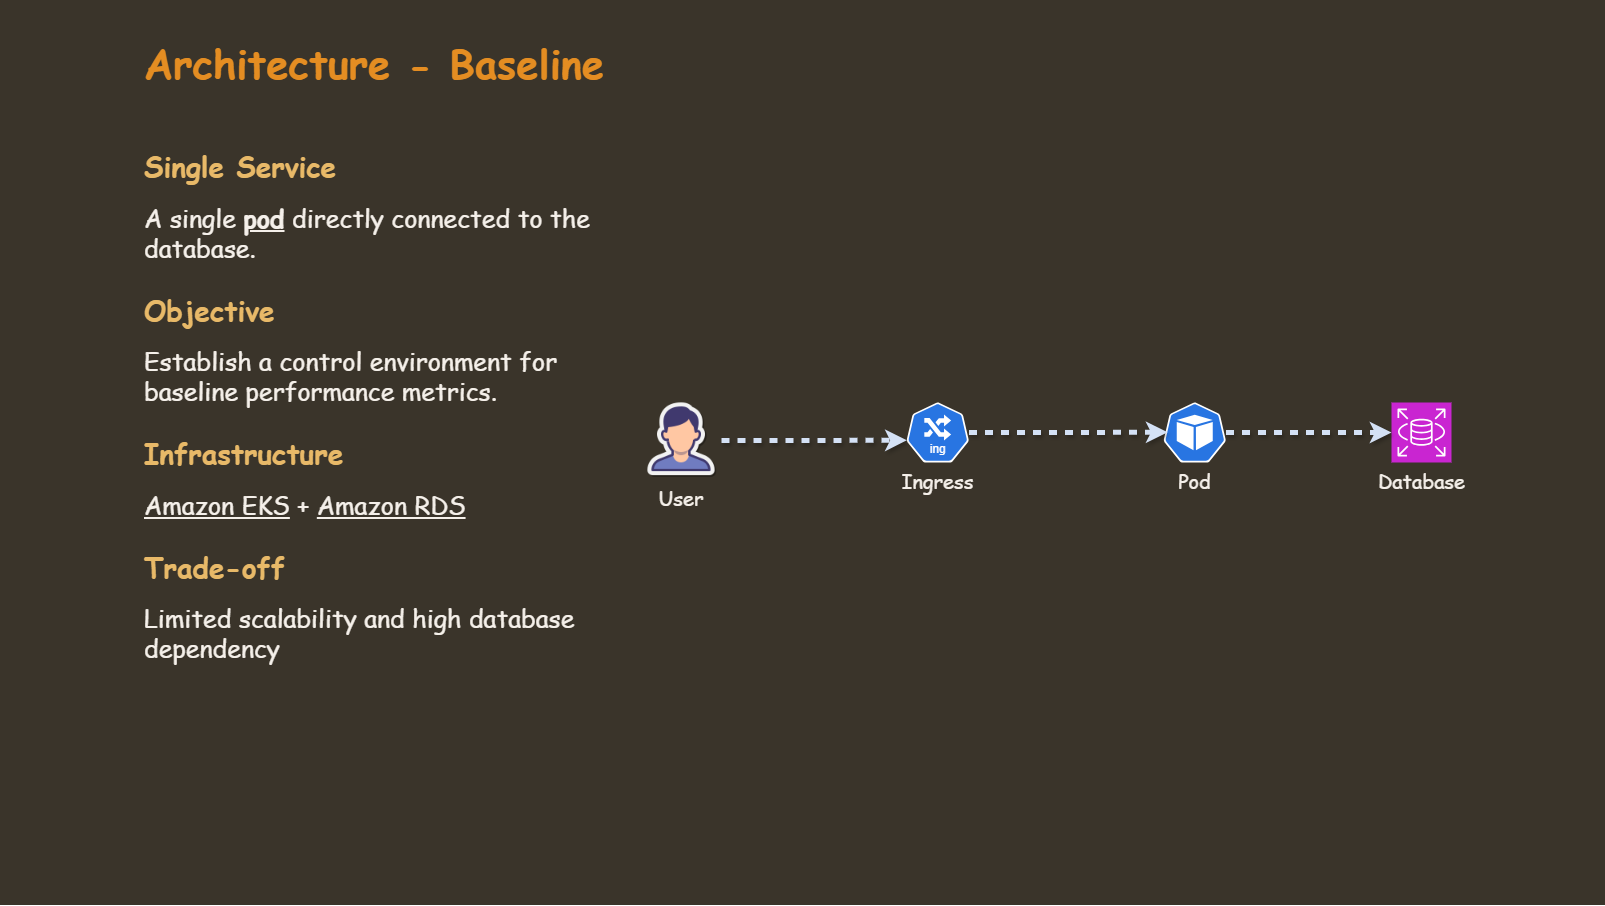

The diagram above was exported from draw.io. Its source (the exported page's mxGraphModel, read from the mxfile embedded in the PNG):
<mxGraphModel dx="3760" dy="2047" grid="1" gridSize="10" guides="1" tooltips="1" connect="1" arrows="1" fold="1" page="1" pageScale="1" pageWidth="1600" pageHeight="1200" math="0" shadow="0">
  <root>
    <mxCell id="0" />
    <mxCell id="1" parent="0" />
    <mxCell id="Bab7cfmSYZR_MRJQpoBs-1" parent="1" style="rounded=0;whiteSpace=wrap;html=1;strokeColor=#3A342A;fillColor=#3A342A;movable=1;resizable=1;rotatable=1;deletable=1;editable=1;locked=0;connectable=1;strokeWidth=5;" value="" vertex="1">
      <mxGeometry height="900" width="1600" as="geometry" />
    </mxCell>
    <mxCell id="vhfwDlum-qQkHnGFyFs1-1" parent="1" style="text;html=1;whiteSpace=wrap;strokeColor=none;fillColor=none;align=left;verticalAlign=middle;rounded=0;fontFamily=Comic Sans MS;fontColor=#B1DDF0;fontSize=25;" value="&lt;font style=&quot;font-size: 40px; color: rgb(228, 141, 34);&quot;&gt;&lt;b style=&quot;&quot;&gt;Architecture - Baseline&lt;/b&gt;&lt;/font&gt;" vertex="1">
      <mxGeometry height="80" width="740" x="140" y="20" as="geometry" />
    </mxCell>
    <mxCell id="I_GQvikHXUhM697aT41I-2" parent="1" style="text;html=1;whiteSpace=wrap;strokeColor=none;fillColor=none;align=left;verticalAlign=top;rounded=0;fontFamily=Comic Sans MS;" value="&lt;div style=&quot;margin-bottom: 20px;&quot;&gt;&lt;font style=&quot;font-size: 28px; color: rgb(232, 185, 104);&quot;&gt;&lt;b&gt;Single Service&lt;/b&gt;&lt;/font&gt;&lt;/div&gt;&lt;div&gt;&lt;font style=&quot;font-size: 25px; color: rgb(245, 240, 234);&quot;&gt;&lt;font&gt;A single &lt;/font&gt;&lt;b style=&quot;&quot;&gt;&lt;font&gt;&lt;u&gt;pod&lt;/u&gt;&lt;/font&gt;&lt;/b&gt;&lt;font&gt;&amp;nbsp;directly connected to the database.&amp;nbsp;&lt;/font&gt;&lt;/font&gt;&lt;/div&gt;&lt;div&gt;&lt;font style=&quot;color: rgb(245, 240, 234); font-size: 25px;&quot;&gt;&lt;br&gt;&lt;/font&gt;&lt;/div&gt;&lt;div style=&quot;margin-bottom: 20px;&quot;&gt;&lt;font style=&quot;font-size: 28px; color: rgb(232, 185, 104);&quot;&gt;&lt;b&gt;Objective&lt;/b&gt;&lt;/font&gt;&lt;/div&gt;&lt;div&gt;&lt;font style=&quot;color: rgb(245, 240, 234); font-size: 25px;&quot;&gt;Establish a control environment for baseline performance metrics.&lt;/font&gt;&lt;/div&gt;&lt;div&gt;&lt;font style=&quot;color: rgb(245, 240, 234); font-size: 25px;&quot;&gt;&lt;br&gt;&lt;/font&gt;&lt;/div&gt;&lt;div style=&quot;margin-bottom: 20px;&quot;&gt;&lt;font style=&quot;font-size: 28px; color: rgb(232, 185, 104);&quot;&gt;&lt;b&gt;Infrastructure&lt;/b&gt;&lt;/font&gt;&lt;/div&gt;&lt;div&gt;&lt;font style=&quot;color: rgb(245, 240, 234); font-size: 25px;&quot;&gt;&lt;u&gt;Amazon EKS&lt;/u&gt; + &lt;u&gt;Amazon RDS&lt;/u&gt;&lt;/font&gt;&lt;/div&gt;&lt;div&gt;&lt;font style=&quot;color: rgb(245, 240, 234); font-size: 25px;&quot;&gt;&lt;br&gt;&lt;/font&gt;&lt;/div&gt;&lt;div style=&quot;margin-top: 0px; margin-bottom: 20px;&quot;&gt;&lt;font style=&quot;font-size: 28px; color: rgb(232, 185, 104);&quot;&gt;&lt;b&gt;Trade-off&lt;/b&gt;&lt;/font&gt;&lt;/div&gt;&lt;div&gt;&lt;font style=&quot;color: rgb(245, 240, 234); font-size: 25px;&quot;&gt;Limited scalability and high database dependency&lt;/font&gt;&lt;/div&gt;" vertex="1">
      <mxGeometry height="630" width="490" x="140" y="140" as="geometry" />
    </mxCell>
    <mxCell id="a433CoKudkiv4ndCg79d-1" connectable="0" parent="1" style="group" value="" vertex="1">
      <mxGeometry height="80" width="810" x="639" y="398" as="geometry" />
    </mxCell>
    <mxCell id="I_GQvikHXUhM697aT41I-3" parent="a433CoKudkiv4ndCg79d-1" style="sketch=0;points=[[0,0,0],[0.25,0,0],[0.5,0,0],[0.75,0,0],[1,0,0],[0,1,0],[0.25,1,0],[0.5,1,0],[0.75,1,0],[1,1,0],[0,0.25,0],[0,0.5,0],[0,0.75,0],[1,0.25,0],[1,0.5,0],[1,0.75,0]];outlineConnect=0;fontColor=#232F3E;fillColor=#C925D1;strokeColor=#ffffff;dashed=0;verticalLabelPosition=bottom;verticalAlign=top;align=center;html=1;fontSize=20;fontStyle=0;aspect=fixed;shape=mxgraph.aws4.resourceIcon;resIcon=mxgraph.aws4.rds;fontFamily=Comic Sans MS;" value="&lt;font style=&quot;color: rgb(245, 240, 234);&quot;&gt;Database&lt;/font&gt;" vertex="1">
      <mxGeometry height="60" width="60" x="750" y="2" as="geometry" />
    </mxCell>
    <mxCell id="WeEGG08onyYPIEUS8vfV-1" parent="a433CoKudkiv4ndCg79d-1" style="aspect=fixed;sketch=0;html=1;dashed=0;whitespace=wrap;verticalLabelPosition=bottom;verticalAlign=top;fillColor=#2875E2;strokeColor=#ffffff;points=[[0.005,0.63,0],[0.1,0.2,0],[0.9,0.2,0],[0.5,0,0],[0.995,0.63,0],[0.72,0.99,0],[0.5,1,0],[0.28,0.99,0]];shape=mxgraph.kubernetes.icon2;prIcon=pod" value="&lt;font face=&quot;Comic Sans MS&quot; style=&quot;color: rgb(245, 240, 234); font-size: 20px;&quot;&gt;Pod&lt;/font&gt;" vertex="1">
      <mxGeometry height="60" width="62.5" x="522" y="2" as="geometry" />
    </mxCell>
    <mxCell id="WeEGG08onyYPIEUS8vfV-2" parent="a433CoKudkiv4ndCg79d-1" style="aspect=fixed;sketch=0;html=1;dashed=0;whitespace=wrap;verticalLabelPosition=bottom;verticalAlign=top;fillColor=#2875E2;strokeColor=#ffffff;points=[[0.005,0.63,0],[0.1,0.2,0],[0.9,0.2,0],[0.5,0,0],[0.995,0.63,0],[0.72,0.99,0],[0.5,1,0],[0.28,0.99,0]];shape=mxgraph.kubernetes.icon2;kubernetesLabel=1;prIcon=ing;fontFamily=Comic Sans MS;" value="&lt;font style=&quot;font-size: 20px; color: rgb(245, 240, 234);&quot;&gt;Ingress&lt;/font&gt;" vertex="1">
      <mxGeometry height="60" width="62.48" x="265" y="2" as="geometry" />
    </mxCell>
    <mxCell id="WeEGG08onyYPIEUS8vfV-4" parent="a433CoKudkiv4ndCg79d-1" style="shape=image;verticalLabelPosition=bottom;labelBackgroundColor=none;verticalAlign=top;aspect=fixed;imageAspect=0;image=data:image/png,(base64 omitted: 5544 chars);fontFamily=Comic Sans MS;fontSize=20;fontColor=#F5F0EA;" value="User" vertex="1">
      <mxGeometry height="80" width="80" as="geometry" />
    </mxCell>
    <mxCell id="WeEGG08onyYPIEUS8vfV-7" edge="1" parent="a433CoKudkiv4ndCg79d-1" source="WeEGG08onyYPIEUS8vfV-4" style="edgeStyle=orthogonalEdgeStyle;rounded=0;orthogonalLoop=1;jettySize=auto;html=1;entryX=0.005;entryY=0.63;entryDx=0;entryDy=0;entryPerimeter=0;strokeColor=#D4E1F5;strokeWidth=5;flowAnimation=1;shadow=1;" target="WeEGG08onyYPIEUS8vfV-2">
      <mxGeometry relative="1" as="geometry" />
    </mxCell>
    <mxCell id="WeEGG08onyYPIEUS8vfV-9" edge="1" parent="a433CoKudkiv4ndCg79d-1" source="WeEGG08onyYPIEUS8vfV-2" style="edgeStyle=orthogonalEdgeStyle;rounded=0;orthogonalLoop=1;jettySize=auto;html=1;entryX=0.066;entryY=0.495;entryDx=0;entryDy=0;entryPerimeter=0;strokeWidth=5;flowAnimation=1;shadow=1;strokeColor=#D4E1F5;" target="WeEGG08onyYPIEUS8vfV-1">
      <mxGeometry relative="1" as="geometry" />
    </mxCell>
    <mxCell id="WeEGG08onyYPIEUS8vfV-10" edge="1" parent="a433CoKudkiv4ndCg79d-1" source="WeEGG08onyYPIEUS8vfV-1" style="edgeStyle=orthogonalEdgeStyle;rounded=0;orthogonalLoop=1;jettySize=auto;html=1;entryX=0;entryY=0.5;entryDx=0;entryDy=0;entryPerimeter=0;strokeColor=#D4E1F5;flowAnimation=1;shadow=1;strokeWidth=5;" target="I_GQvikHXUhM697aT41I-3">
      <mxGeometry relative="1" as="geometry" />
    </mxCell>
  </root>
</mxGraphModel>